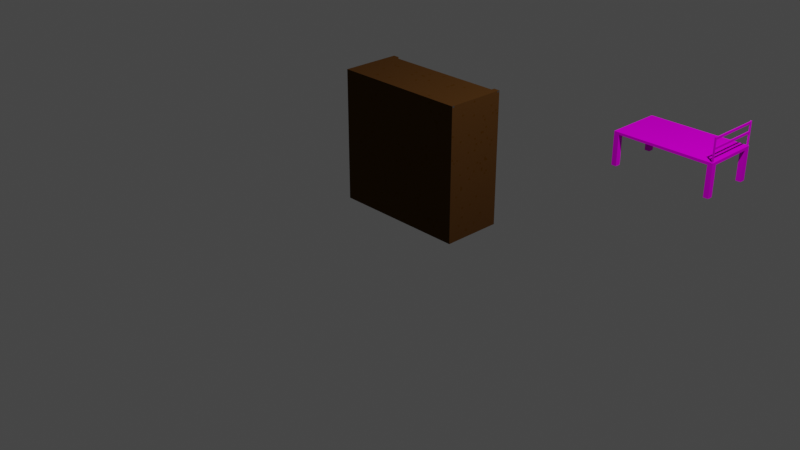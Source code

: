 # Source: admin_room.blend  (saved by Blender 3.6.13; exported with 4.5.12 LTS)
import bpy
from mathutils import Matrix  # noqa: F401  (used for matrix-valued properties, if any)

bpy.ops.wm.read_factory_settings(use_empty=True)
scene = bpy.context.scene
scene.name = 'Scene'

# ---- collections
col_collection = bpy.data.collections.new('Collection'); scene.collection.children.link(col_collection)

# ---- images (referenced by path relative to the original .blend; pixels are not part of the script)
import os
ASSET_DIR = os.environ.get("B2B_ASSET_DIR", "")  # directory of the original .blend (textures are referenced by path, not embedded)
HERE = os.path.dirname(os.path.abspath(__file__))  # packed textures are extracted next to this script under _unpacked/

def load_image(name, relpath, width, height, colorspace="sRGB"):
    """Load a texture the original file referenced (path relative to the .blend, or extracted next to this script)."""
    p = next((c for c in (os.path.join(HERE, relpath), os.path.join(ASSET_DIR, relpath)) if relpath and os.path.exists(c)), "")
    if p:
        img = bpy.data.images.load(p, check_existing=True)
        img.name = name
    else:  # same state as the original file: an image datablock whose file is absent (Cycles renders it pink)
        img = bpy.data.images.new(name, width, height)
        img.source = "FILE"
        img.filepath = "//" + (relpath or name)
    img.colorspace_settings.name = colorspace
    return img
img_bookshelf_wood = load_image('bookshelf_wood', '_unpacked/bookshelf_wood.d9d9c69a.png', 256, 256, 'sRGB')
img_prison_bed = load_image('prison_bed', 'prison_bed.png', 1024, 1024, 'sRGB')

# ---- materials (node trees are filled in below, after node groups)
mat_material = bpy.data.materials.new('Material')
mat_material.alpha_threshold = 0.0
mat_material.use_transparent_shadow = False
mat_material.roughness = 0.5
mat_material.line_color = (0.0, 0.0, 0.0, 1.0)
mat_material_001 = bpy.data.materials.new('Material.001')
mat_material_001.alpha_threshold = 0.0
mat_material_001.use_transparent_shadow = False
mat_material_001.roughness = 0.5
mat_material_001.line_color = (0.0, 0.0, 0.0, 1.0)

# ---- material node trees
mat_material.use_nodes = True; mat_material.node_tree.nodes.clear()
_N = mat_material.node_tree.nodes; _L = mat_material.node_tree.links
n0 = _N.new('ShaderNodeTexImage'); n0.name = 'Image Texture'; n0.location = (-273, 174)
n0.image = img_bookshelf_wood
n0.interpolation = 'Closest'
n1 = _N.new('ShaderNodeBsdfPrincipled'); n1.name = 'Principled BSDF'; n1.location = (38, 391)
n1.width = 244
n1.distribution = 'GGX'
n1.subsurface_method = 'RANDOM_WALK_SKIN'
n1.inputs[2].default_value = 0.0
n1.inputs[3].default_value = 1.45
n1.inputs[11].default_value = 1.01
n1.inputs[13].default_value = 0.0
n1.inputs[27].default_value = (0.0, 0.0, 0.0, 1.0)
n1.inputs[28].default_value = 1.0
n2 = _N.new('ShaderNodeOutputMaterial'); n2.name = 'Material Output'; n2.location = (337, 324)
_L.new(n1.outputs[0], n2.inputs[0])
_L.new(n0.outputs[0], n1.inputs[0])
n2.is_active_output = True
mat_material_001.use_nodes = True; mat_material_001.node_tree.nodes.clear()
_N = mat_material_001.node_tree.nodes; _L = mat_material_001.node_tree.links
n0 = _N.new('ShaderNodeOutputMaterial'); n0.name = 'Material Output'; n0.location = (300, 300)
n1 = _N.new('ShaderNodeBsdfPrincipled'); n1.name = 'Principled BSDF'; n1.location = (10, 300)
n1.distribution = 'GGX'
n1.subsurface_method = 'RANDOM_WALK_SKIN'
n1.inputs[2].default_value = 0.0
n1.inputs[3].default_value = 1.45
n1.inputs[11].default_value = 1.01
n1.inputs[13].default_value = 0.0
n1.inputs[27].default_value = (0.0, 0.0, 0.0, 1.0)
n1.inputs[28].default_value = 1.0
n2 = _N.new('ShaderNodeTexImage'); n2.name = 'Image Texture'; n2.location = (-298, 204)
n2.image = img_prison_bed
n2.interpolation = 'Closest'
_L.new(n1.outputs[0], n0.inputs[0])
_L.new(n2.outputs[0], n1.inputs[0])
n0.is_active_output = True

# ---- world
world_world = bpy.data.worlds.new('World'); scene.world = world_world
world_world.use_nodes = True; world_world.node_tree.nodes.clear()
_N = world_world.node_tree.nodes; _L = world_world.node_tree.links
n0 = _N.new('ShaderNodeOutputWorld'); n0.name = 'World Output'; n0.location = (300, 300)
n1 = _N.new('ShaderNodeBackground'); n1.name = 'Background'; n1.location = (10, 300)
n1.inputs[0].default_value = (0.05088, 0.05088, 0.05088, 1.0)
_L.new(n1.outputs[0], n0.inputs[0])
n0.is_active_output = True
world_world.color = (0.05088, 0.05088, 0.05088)
world_world.use_sun_shadow = False
world_world.sun_shadow_jitter_overblur = 0.0

# ---- cameras
cam_camera = bpy.data.cameras.new('Camera')
cam_camera.clip_end = 100.0
cam_camera.ortho_scale = 7.314

# ---- lights
light_light = bpy.data.lights.new('Light', 'POINT')
light_light.transmission_factor = 0.0
light_light.energy = 1000.0
light_light.shadow_soft_size = 0.1
light_light.shadow_maximum_resolution = 0.006
light_light.use_absolute_resolution = True

# ---- meshes
me_cube = bpy.data.meshes.new('Cube')
me_cube.from_pydata([(0.5982, 0.02261, -0.7324), (0.5982, -0.02261, 0.7324), (0.5982, -0.02261, -0.7324), (-0.5982, 0.02261, -0.7324), (-0.5982, -0.02261, 0.7324), (-0.5982, -0.02261, -0.7324), (0.5433, 0.02261, -0.7324), (-0.5433, 0.02261, -0.7324), (0.5433, -0.02261, 0.7324), (-0.5433, -0.02261, 0.7324), (-0.5433, -0.02261, -0.7324), (0.5433, -0.02261, -0.7324), (-0.5433, 0.02261, 0.7324), (0.5433, 0.02261, 0.7324), (-0.5433, 0.02261, -0.6673), (-0.5433, 0.02261, 0.6673), (0.5433, 0.02261, -0.6673), (0.5433, 0.02261, 0.6673), (-0.5433, 0.02261, 0.328), (-0.5433, 0.02261, 0.2739), (0.5433, 0.02261, 0.328), (0.5433, 0.02261, 0.2739), (-0.5433, 0.02261, -0.1355), (-0.5433, 0.02261, -0.07489), (0.5433, 0.02261, -0.1355), (0.5433, 0.02261, -0.07489), (-0.5433, 0.02261, -0.5119), (0.5433, 0.02261, -0.5119), (0.5982, 0.6167, 0.7324), (0.5982, 0.6167, -0.7324), (-0.5982, 0.6167, 0.7324), (-0.5982, 0.6167, -0.7324), (0.5433, 0.6167, -0.7324), (-0.5433, 0.6167, -0.7324), (-0.5433, 0.6167, -0.5119), (0.5433, 0.6167, -0.5119), (-0.5433, 0.6157, -0.7324), (0.5982, 0.6157, -0.7324), (0.5433, 0.6157, 0.7324), (0.5982, 0.6157, 0.7324), (-0.5982, 0.6157, 0.7324), (-0.5433, 0.6157, 0.7324), (-0.5433, 0.6157, -0.5119), (0.5433, 0.6157, -0.5119), (-0.5433, 0.5783, -0.1355), (-0.5433, 0.5783, -0.07489), (0.5433, 0.5783, -0.1355), (0.5433, 0.5783, -0.07489), (-0.5433, 0.5833, 0.328), (-0.5433, 0.5833, 0.2739), (0.5433, 0.5833, 0.328), (0.5433, 0.5833, 0.2739), (-0.5433, 0.5797, 0.7324), (0.5433, 0.5797, 0.7324), (-0.5433, 0.5797, 0.6673), (0.5433, 0.5797, 0.6673)], [(40, 4), (40, 41), (42, 26)], [(8, 9, 10, 11), (6, 0, 2, 11), (14, 16, 13, 12), (3, 7, 10, 5), (7, 6, 11, 10), (13, 12, 9, 8), (6, 32, 29, 0), (27, 35, 34, 26), (21, 51, 49, 19), (4, 9, 41, 30), (22, 44, 46, 24), (7, 33, 32, 6), (5, 4, 30, 31), (3, 31, 33, 7), (9, 4, 5, 10), (34, 41, 12, 26), (1, 2, 37, 28), (30, 41, 36, 31), (45, 47, 46, 44), (25, 47, 45, 23), (24, 46, 47, 25), (23, 45, 44, 22), (49, 51, 50, 48), (20, 50, 51, 21), (19, 49, 48, 18), (18, 48, 50, 20), (15, 54, 55, 17), (12, 13, 53, 52), (53, 55, 54, 52), (1, 39, 38, 8), (11, 2, 1, 8), (32, 33, 34, 35), (28, 29, 32, 38), (43, 38, 13, 27)])
_uv = me_cube.uv_layers.new(name='UVMap')
_uv.uv.foreach_set('vector', [0.3322, 0.5641, 0.5201, 0.5641, 0.5201, 0.8016, 0.3322, 0.8016, 0.1487, 0.06831, 0.1467, 0.06831, 0.1467, 0.03988, 0.1487, 0.03988, 0.519, 0.401, 0.3055, 0.401, 0.3067, 0.208, 0.5202, 0.208, 0.1901, 0.06831, 0.1881, 0.06831, 0.1881, 0.03988, 0.1901, 0.03988, 0.1881, 0.06831, 0.1487, 0.06831, 0.1487, 0.03988, 0.1881, 0.03988, 0.425, 0.0812, 0.2197, 0.0812, 0.2197, 0.07582, 0.425, 0.07582, 0.1487, 0.06831, 0.1487, 0.4418, 0.1467, 0.4418, 0.1467, 0.06831, 0.4889, 0.9019, 0.4889, 0.9879, 0.2681, 0.9879, 0.2681, 0.9019, 0.7327, 0.9037, 0.7327, 0.9849, 0.512, 0.9849, 0.512, 0.9037, 0.2262, 0.1605, 0.2358, 0.1605, 0.2358, 0.2458, 0.2262, 0.246, 0.6458, 0.82, 0.6458, 0.8915, 0.4498, 0.8915, 0.4498, 0.82, 0.1881, 0.06831, 0.1881, 0.4418, 0.1487, 0.4418, 0.1487, 0.06831, 0.2992, 0.8061, 0.01946, 0.8061, 0.01946, 0.6899, 0.2992, 0.6899, 0.1901, 0.06831, 0.1901, 0.4418, 0.1881, 0.4418, 0.1881, 0.06831, 0.2941, 0.5081, 0.2942, 0.4984, 0.5433, 0.499, 0.5433, 0.5087, 0.7976, 0.7898, 0.5498, 0.7892, 0.5498, 0.6741, 0.7976, 0.6741, 0.02006, 0.5458, 0.2978, 0.5458, 0.2978, 0.6608, 0.02006, 0.6614, 0.6298, 0.412, 0.6318, 0.412, 0.6318, 0.4405, 0.6298, 0.4405, 0.315, 0.4382, 0.315, 0.464, 0.3132, 0.464, 0.3132, 0.4382, 0.8661, 0.82, 0.8661, 0.8915, 0.67, 0.8915, 0.67, 0.82, 0.9682, 0.03988, 0.9682, 0.3893, 0.9664, 0.3893, 0.9664, 0.03988, 0.9982, 0.3893, 0.9982, 0.03988, 1.0, 0.03988, 1.0, 0.3893, 0.5231, 0.4325, 0.5231, 0.4583, 0.5215, 0.4583, 0.5215, 0.4325, 0.6952, 0.3924, 0.6952, 0.03988, 0.6968, 0.03988, 0.6968, 0.3924, 0.7283, 0.03988, 0.7283, 0.3924, 0.7267, 0.3924, 0.7267, 0.03988, 0.2257, 0.8233, 0.2257, 0.8954, 0.02965, 0.8954, 0.02965, 0.8233, 0.4357, 0.82, 0.4357, 0.8917, 0.2396, 0.8917, 0.2396, 0.82, 0.02462, 0.9066, 0.2454, 0.9066, 0.2454, 0.9873, 0.02462, 0.9873, 0.2859, 0.464, 0.284, 0.464, 0.284, 0.4382, 0.2859, 0.4382, 0.2621, 0.1605, 0.2621, 0.2458, 0.2525, 0.2458, 0.2525, 0.1605, 0.5448, 0.5264, 0.5447, 0.5361, 0.2956, 0.5355, 0.2956, 0.5258, 0.02044, 0.5289, 0.02046, 0.2923, 0.0702, 0.2923, 0.07018, 0.5289, 0.4916, 0.4325, 0.4916, 0.4609, 0.4896, 0.4609, 0.4896, 0.4325, 0.7949, 0.6619, 0.5471, 0.6619, 0.5471, 0.5467, 0.7949, 0.5467])
me_cube.materials.append(mat_material)
me_cube.use_mirror_vertex_groups = False
me_cube.update()
me_cube_005 = bpy.data.meshes.new('Cube.005')
me_cube_005.from_pydata([(0.5492, -0.3646, 0.006545), (0.5494, -0.3646, 0.3807), (0.5492, -0.2939, 0.006545), (0.5494, -0.2943, 0.3806), (0.6123, -0.3646, 0.006545), (0.6123, -0.3646, 0.3803), (0.6123, -0.2939, 0.006545), (0.6123, -0.2943, 0.3803), (0.6123, 0.3422, 0.4167), (0.6123, 0.3422, 0.3803), (0.6123, -0.3646, 0.4167), (0.6123, -0.2943, 0.4167), (-0.6483, 0.3422, 0.4167), (-0.6483, 0.3422, 0.3803), (-0.6483, -0.3646, 0.4167), (-0.6483, -0.3646, 0.3878), (-0.6478, 0.2714, 0.006545), (-0.6483, 0.2714, 0.381), (-0.6478, 0.342, 0.006545), (-0.5844, 0.342, 0.3805), (-0.5848, 0.2714, 0.006545), (-0.5844, 0.2714, 0.3809), (-0.5848, 0.342, 0.006545), (-0.6478, -0.3646, 0.006545), (-0.6478, -0.2939, 0.006545), (-0.6482, -0.2939, 0.3869), (-0.5848, -0.3646, 0.006545), (-0.5851, -0.3646, 0.3874), (-0.5848, -0.2939, 0.006545), (-0.5851, -0.2944, 0.3867), (0.5492, 0.2714, 0.006545), (0.5494, 0.2714, 0.3803), (0.5492, 0.342, 0.006545), (0.5494, 0.3422, 0.3803), (0.6123, 0.2714, 0.006545), (0.6123, 0.2714, 0.3803), (0.6123, 0.342, 0.006545), (0.5902, -0.3569, 0.4034), (0.5902, -0.3569, 0.7026), (0.5902, -0.3393, 0.4034), (0.5902, -0.3393, 0.7026), (0.6059, -0.3569, 0.4034), (0.6059, -0.3569, 0.7026), (0.6059, -0.3393, 0.4034), (0.6059, -0.3393, 0.7026), (0.5902, 0.32, 0.4034), (0.5902, 0.32, 0.7026), (0.5902, 0.3376, 0.4034), (0.5902, 0.3376, 0.7026), (0.6059, 0.32, 0.4034), (0.6059, 0.32, 0.7026), (0.6059, 0.3376, 0.4034), (0.6059, 0.3376, 0.7026), (0.5916, -0.346, 0.6966), (0.5916, 0.3311, 0.6966), (0.5916, -0.346, 0.6708), (0.5916, 0.3311, 0.6708), (0.6044, -0.346, 0.6966), (0.6044, 0.3311, 0.6966), (0.6044, -0.346, 0.6708), (0.6044, 0.3311, 0.6708), (0.5916, -0.346, 0.5844), (0.5916, 0.3311, 0.5844), (0.5916, -0.346, 0.5586), (0.5916, 0.3311, 0.5586), (0.6044, -0.346, 0.5844), (0.6044, 0.3311, 0.5844), (0.6044, -0.346, 0.5586), (0.6044, 0.3311, 0.5586), (0.6123, 0.2714, 0.4167), (-0.6483, 0.2714, 0.4167), (0.5494, 0.3422, 0.4167), (-0.5851, -0.3646, 0.4167), (-0.5851, 0.3422, 0.4167), (-0.5851, 0.2714, 0.4167), (-0.5851, 0.2714, 0.381), (0.5494, -0.3646, 0.4167), (-0.6483, -0.2943, 0.4167), (0.5494, 0.2714, 0.4167), (-0.6483, -0.2944, 0.387), (-0.5851, -0.2943, 0.4167), (0.5494, -0.2943, 0.4167)], [], [(0, 1, 3, 2), (2, 3, 7, 6), (6, 7, 5, 4), (4, 5, 1, 0), (2, 6, 4, 0), (7, 3, 1, 5), (80, 77, 14, 72), (27, 72, 14, 15), (17, 70, 12, 13), (7, 11, 10, 5), (33, 71, 8, 9), (16, 17, 13, 18), (18, 13, 19, 22), (22, 19, 21, 20), (20, 21, 17, 16), (18, 22, 20, 16), (19, 13, 17, 21), (23, 15, 25, 24), (24, 25, 29, 28), (28, 29, 27, 26), (26, 27, 15, 23), (24, 28, 26, 23), (29, 25, 15, 27), (30, 31, 33, 32), (32, 33, 9, 36), (36, 9, 35, 34), (34, 35, 31, 30), (32, 36, 34, 30), (9, 33, 31, 35), (37, 38, 40, 39), (39, 40, 44, 43), (43, 44, 42, 41), (41, 42, 38, 37), (39, 43, 41, 37), (44, 40, 38, 42), (45, 46, 48, 47), (47, 48, 52, 51), (51, 52, 50, 49), (49, 50, 46, 45), (47, 51, 49, 45), (52, 48, 46, 50), (53, 54, 56, 55), (55, 56, 60, 59), (59, 60, 58, 57), (57, 58, 54, 53), (55, 59, 57, 53), (60, 56, 54, 58), (61, 62, 64, 63), (63, 64, 68, 67), (67, 68, 66, 65), (65, 66, 62, 61), (63, 67, 65, 61), (68, 64, 62, 66), (9, 8, 69, 35), (79, 77, 70, 17), (73, 12, 70, 74), (71, 73, 74, 78), (13, 19, 75, 17), (13, 12, 73, 19), (79, 29, 27, 15), (1, 76, 72, 27), (81, 80, 72, 76), (11, 81, 76, 10), (5, 10, 76, 1), (8, 71, 78, 69), (19, 33, 31, 75), (19, 73, 71, 33), (29, 3, 1, 27), (75, 31, 3, 29), (69, 78, 81, 11), (78, 74, 80, 81), (17, 75, 29, 79), (15, 14, 77, 79), (35, 69, 11, 7), (31, 35, 7, 3), (74, 70, 77, 80)])
_uv = me_cube_005.uv_layers.new(name='UVMap')
_uv.uv.foreach_set('vector', [0.5966, 0.8762, 0.7123, 0.8762, 0.7123, 0.9084, 0.5966, 0.9085, 0.2213, 0.879, 0.337, 0.879, 0.337, 0.9113, 0.2213, 0.9113, 0.8514, 0.9074, 0.7357, 0.9072, 0.7357, 0.8751, 0.8514, 0.875, 0.4707, 0.877, 0.5863, 0.877, 0.5863, 0.9093, 0.4707, 0.9094, 0.4644, 0.878, 0.4644, 0.9103, 0.3475, 0.9103, 0.3475, 0.878, 0.8667, 0.9069, 0.8667, 0.8746, 0.9834, 0.8746, 0.9834, 0.9069, 0.03303, 0.6143, 0.03303, 0.6468, 2.797e-08, 0.6468, 2.797e-08, 0.6143, 0.7867, 0.6143, 0.7892, 0.6143, 0.7892, 0.6468, 0.7867, 0.6468, 0.9166, 0.3992, 0.9135, 0.3992, 0.9135, 0.3668, 0.9167, 0.3668, 0.9167, 0.03215, 0.9135, 0.03215, 0.9135, 1.999e-05, 0.9167, 1.999e-05, 0.837, 0.0323, 0.8338, 0.03232, 0.8338, 7.774e-09, 0.837, 7.774e-09, 0.9887, 0.9926, 0.8746, 0.9926, 0.8747, 0.9626, 0.9887, 0.9627, 0.8539, 0.9919, 0.7336, 0.9921, 0.7336, 0.9617, 0.8539, 0.9619, 0.7191, 0.9915, 0.6028, 0.9915, 0.6027, 0.9615, 0.7191, 0.9615, 0.4755, 0.9905, 0.3527, 0.9907, 0.3526, 0.9602, 0.4755, 0.9605, 0.5909, 0.9902, 0.4891, 0.9902, 0.4891, 0.9602, 0.5909, 0.9602, 0.22, 0.9907, 0.2199, 0.9602, 0.341, 0.9602, 0.341, 0.9907, 0.7332, 0.9213, 0.8532, 0.9213, 0.8531, 0.9536, 0.7332, 0.9536, 0.3411, 0.9497, 0.2212, 0.9499, 0.2212, 0.9175, 0.3411, 0.9174, 0.9856, 0.9518, 0.8657, 0.9516, 0.8657, 0.9195, 0.9856, 0.9195, 0.5959, 0.9203, 0.7158, 0.9204, 0.7158, 0.9528, 0.5959, 0.9526, 0.5898, 0.9506, 0.4692, 0.9506, 0.4692, 0.9182, 0.5898, 0.9182, 0.4618, 0.9174, 0.462, 0.9498, 0.353, 0.9498, 0.353, 0.9174, 0.3433, 0.8288, 0.4583, 0.8288, 0.4583, 0.8612, 0.3433, 0.8611, 0.9795, 0.8594, 0.8645, 0.8593, 0.8645, 0.827, 0.9795, 0.8271, 0.7061, 0.8575, 0.5911, 0.8576, 0.5911, 0.8252, 0.7061, 0.8252, 0.3303, 0.8627, 0.2153, 0.8628, 0.2153, 0.8304, 0.3303, 0.8304, 0.8477, 0.8238, 0.8477, 0.8561, 0.7314, 0.8561, 0.7314, 0.8238, 0.5829, 0.8567, 0.4667, 0.8567, 0.4667, 0.8243, 0.5829, 0.8243, 0.1363, 0.6801, 0.1363, 0.6552, 0.1446, 0.6552, 0.1446, 0.6801, 0.1177, 0.6791, 0.1177, 0.6542, 0.126, 0.6542, 0.126, 0.6791, 0.2249, 0.6781, 0.2249, 0.6532, 0.2332, 0.6532, 0.2332, 0.6781, 0.203, 0.6794, 0.203, 0.6545, 0.2114, 0.6545, 0.2114, 0.6794, 0.1939, 0.6624, 0.1856, 0.6624, 0.1856, 0.6543, 0.1939, 0.6543, 0.08548, 0.6724, 0.07716, 0.6724, 0.07716, 0.6643, 0.08548, 0.6643, 0.2559, 0.6759, 0.2559, 0.651, 0.2642, 0.651, 0.2642, 0.6759, 0.1534, 0.6798, 0.1534, 0.6549, 0.1617, 0.6549, 0.1617, 0.6798, 0.1703, 0.6807, 0.1703, 0.6558, 0.1786, 0.6558, 0.1786, 0.6807, 0.2404, 0.677, 0.2404, 0.6521, 0.2487, 0.6521, 0.2487, 0.677, 0.1031, 0.6649, 0.1031, 0.673, 0.09475, 0.673, 0.09475, 0.6649, 0.0668, 0.6722, 0.05849, 0.6722, 0.05849, 0.6641, 0.0668, 0.6641, 0.03222, 1.0, 0.03222, 0.6902, 0.03443, 0.6902, 0.03443, 1.0, 0.006749, 0.6902, 0.006749, 1.0, 3.796e-08, 1.0, 2.997e-08, 0.6902, 0.05292, 0.6902, 0.05292, 1.0, 0.05071, 1.0, 0.05071, 0.6902, 1.0, 1.36e-08, 1.0, 0.3098, 0.9933, 0.3098, 0.9933, 1.36e-08, 0.004679, 0.6645, 0.004679, 0.6711, 0.002471, 0.6711, 0.002471, 0.6645, 0.04582, 0.6642, 0.04582, 0.6708, 0.04362, 0.6708, 0.04362, 0.6642, 0.04186, 1.0, 0.04186, 0.6902, 0.04406, 0.6902, 0.04406, 1.0, 0.02402, 0.6902, 0.02402, 1.0, 0.01727, 1.0, 0.01727, 0.6902, 0.06255, 0.6902, 0.06255, 1.0, 0.06035, 1.0, 0.06035, 0.6902, 1.0, 0.3668, 1.0, 0.6766, 0.9933, 0.6766, 0.9933, 0.3668, 0.02652, 0.6645, 0.02652, 0.6711, 0.02432, 0.6711, 0.02432, 0.6645, 0.2787, 0.6621, 0.2787, 0.6687, 0.2765, 0.6687, 0.2765, 0.6621, 0.9167, 0.3234, 0.9135, 0.3234, 0.9135, 0.291, 0.9167, 0.291, 0.9161, 0.6581, 0.9135, 0.6581, 0.9135, 0.3992, 0.9166, 0.3992, 0.3324, 0.6143, 0.3324, 0.6468, 0.2991, 0.6468, 0.2991, 0.6143, 0.3324, 0.03232, 0.3324, 0.6143, 0.2991, 0.6143, 0.2991, 0.03232, 0.209, 0.9615, 0.2089, 0.992, 0.08622, 0.9916, 0.08622, 0.9615, 0.837, 0.6468, 0.8338, 0.6468, 0.8338, 0.6143, 0.8369, 0.614, 0.4101, 1.235e-05, 0.4101, 0.03244, 0.3771, 0.03244, 0.3771, 1.373e-05, 0.7861, 0.03232, 0.7892, 0.03232, 0.7892, 0.6143, 0.7867, 0.6143, 0.03303, 0.03232, 0.03303, 0.6143, 2.797e-08, 0.6143, 1.998e-09, 0.03232, 0.03303, 1.166e-08, 0.03303, 0.03232, 1.998e-09, 0.03232, 0.0, 1.36e-08, 0.7861, 1.749e-08, 0.7892, 1.749e-08, 0.7892, 0.03232, 0.7861, 0.03232, 0.3324, 0.0, 0.3324, 0.03232, 0.2991, 0.03232, 0.2991, 0.0, 0.7094, 0.03278, 0.7095, 0.6145, 0.6762, 0.6145, 0.6762, 0.03243, 0.8369, 0.614, 0.8338, 0.6143, 0.8338, 0.03232, 0.837, 0.0323, 0.4101, 0.03244, 0.4101, 0.6145, 0.3771, 0.6145, 0.3771, 0.03244, 0.6762, 0.03243, 0.6762, 0.6145, 0.4101, 0.6145, 0.4101, 0.03244, 0.2991, 0.0, 0.2991, 0.03232, 0.03303, 0.03232, 0.03303, 1.166e-08, 0.2991, 0.03232, 0.2991, 0.6143, 0.03303, 0.6143, 0.03303, 0.03232, 0.6762, 1.417e-06, 0.6762, 0.03243, 0.4101, 0.03244, 0.4101, 1.235e-05, 0.916, 0.6902, 0.9135, 0.6902, 0.9135, 0.6581, 0.9161, 0.6581, 0.9167, 0.291, 0.9135, 0.291, 0.9135, 0.03215, 0.9167, 0.03215, 0.6762, 0.6145, 0.6762, 0.6468, 0.4101, 0.6468, 0.4101, 0.6145, 0.2991, 0.6143, 0.2991, 0.6468, 0.03303, 0.6468, 0.03303, 0.6143])
me_cube_005.materials.append(mat_material_001)
me_cube_005.update()

# ---- objects
ob_cube = bpy.data.objects.new('Cube', me_cube)
ob_light = bpy.data.objects.new('Light', light_light)
ob_camera = bpy.data.objects.new('Camera', cam_camera)
ob_cube_004 = bpy.data.objects.new('Cube.004', me_cube_005)

# ---- transforms, parenting, visibility, modifiers, constraints
ob_cube.location = (0.0, 0.0, 0.7013)
ob_cube.scale = (1.222, 1.0, 0.9662)
ob_cube.lock_rotations_4d = False
ob_cube.empty_display_type = 'ARROWS'
ob_cube.lineart.crease_threshold = 0.0
ob_light.location = (4.076, 1.005, 5.904)
ob_light.rotation_euler = (0.6503, 0.05522, 1.866)
ob_light.lock_rotations_4d = False
ob_light.empty_display_type = 'ARROWS'
ob_light.color = (0.0, 0.0, 0.0, 0.0)
ob_light.lineart.crease_threshold = 0.0
ob_camera.location = (7.359, -6.926, 4.958)
ob_camera.rotation_euler = (1.109, 0.0, 0.8149)
ob_camera.lock_rotations_4d = False
ob_camera.empty_display_type = 'ARROWS'
ob_camera.color = (0.0, 0.0, 0.0, 0.0)
ob_camera.display_type = 'WIRE'
ob_camera.lineart.crease_threshold = 0.0
ob_cube_004.location = (1.246, 3.092, -0.03122)

# ---- collection membership
col_collection.objects.link(ob_cube)
col_collection.objects.link(ob_light)
col_collection.objects.link(ob_camera)
col_collection.objects.link(ob_cube_004)

# ---- scene / render settings (as saved in the file)
scene.camera = ob_camera
scene.frame_start = 1; scene.frame_end = 250; scene.frame_set(1)
scene.render.engine = 'BLENDER_EEVEE_NEXT'
scene.cycles.sampling_pattern = 'TABULATED_SOBOL'
scene.view_settings.view_transform = 'Filmic'
bpy.context.view_layer.update()
